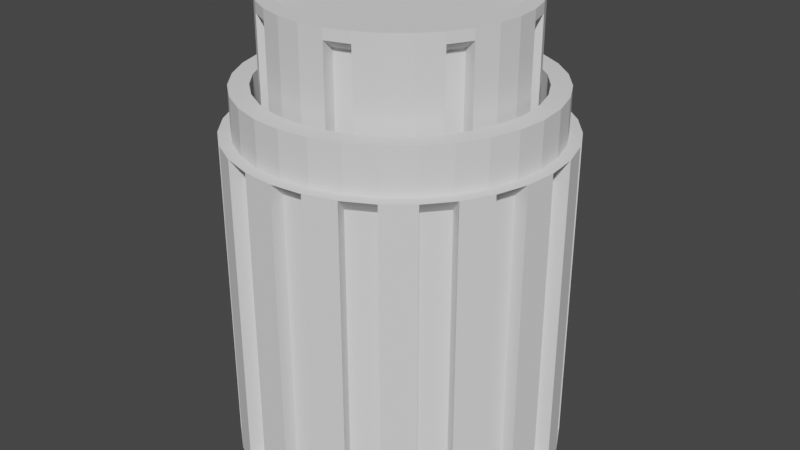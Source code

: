 # Source: Neutral.blend  (saved by Blender 3.4.6; exported with 4.5.12 LTS)
import bpy
from mathutils import Matrix  # noqa: F401  (used for matrix-valued properties, if any)

bpy.ops.wm.read_factory_settings(use_empty=True)
scene = bpy.context.scene
scene.name = 'Scene'

# ---- world
world_world = bpy.data.worlds.new('World'); scene.world = world_world
world_world.use_nodes = True; world_world.node_tree.nodes.clear()
_N = world_world.node_tree.nodes; _L = world_world.node_tree.links
n0 = _N.new('ShaderNodeOutputWorld'); n0.name = 'World Output'; n0.location = (300, 300)
n1 = _N.new('ShaderNodeBackground'); n1.name = 'Background'; n1.location = (10, 300)
n1.inputs[0].default_value = (0.05088, 0.05088, 0.05088, 1.0)
_L.new(n1.outputs[0], n0.inputs[0])
n0.is_active_output = True
world_world.color = (0.05088, 0.05088, 0.05088)
world_world.use_sun_shadow = False
world_world.sun_shadow_jitter_overblur = 0.0

# ---- meshes
me_cylinder_002 = bpy.data.meshes.new('Cylinder.002')
me_cylinder_002.from_pydata([(0.0, 1.0, -1.0), (0.0, 0.9285, 1.0), (0.1951, 0.9808, -1.0), (0.1811, 0.9107, 1.0), (0.3827, 0.9239, -1.0), (0.3553, 0.8578, 1.0), (0.5556, 0.8315, -1.0), (0.5158, 0.772, 1.0), (0.7071, 0.7071, -1.0), (0.6565, 0.6565, 1.0), (0.8315, 0.5556, -1.0), (0.772, 0.5158, 1.0), (0.9239, 0.3827, -1.0), (0.8578, 0.3553, 1.0), (0.9808, 0.1951, -1.0), (0.9107, 0.1811, 1.0), (1.0, 0.0, -1.0), (0.9285, 0.0, 1.0), (0.9808, -0.1951, -1.0), (0.9107, -0.1811, 1.0), (0.9239, -0.3827, -1.0), (0.8578, -0.3553, 1.0), (0.8315, -0.5556, -1.0), (0.772, -0.5158, 1.0), (0.7071, -0.7071, -1.0), (0.6565, -0.6565, 1.0), (0.5556, -0.8315, -1.0), (0.5158, -0.772, 1.0), (0.3827, -0.9239, -1.0), (0.3553, -0.8578, 1.0), (0.1951, -0.9808, -1.0), (0.1811, -0.9107, 1.0), (0.0, -1.0, -1.0), (0.0, -0.9285, 1.0), (-0.1951, -0.9808, -1.0), (-0.1811, -0.9107, 1.0), (-0.3827, -0.9239, -1.0), (-0.3553, -0.8578, 1.0), (-0.5556, -0.8315, -1.0), (-0.5158, -0.772, 1.0), (-0.7071, -0.7071, -1.0), (-0.6565, -0.6565, 1.0), (-0.8315, -0.5556, -1.0), (-0.772, -0.5158, 1.0), (-0.9239, -0.3827, -1.0), (-0.8578, -0.3553, 1.0), (-0.9808, -0.1951, -1.0), (-0.9107, -0.1811, 1.0), (-1.0, 0.0, -1.0), (-0.9285, 0.0, 1.0), (-0.9808, 0.1951, -1.0), (-0.9107, 0.1811, 1.0), (-0.9239, 0.3827, -1.0), (-0.8578, 0.3553, 1.0), (-0.8315, 0.5556, -1.0), (-0.772, 0.5158, 1.0), (-0.7071, 0.7071, -1.0), (-0.6565, 0.6565, 1.0), (-0.5556, 0.8315, -1.0), (-0.5158, 0.772, 1.0), (-0.3827, 0.9239, -1.0), (-0.3553, 0.8578, 1.0), (-0.1951, 0.9808, -1.0), (-0.1811, 0.9107, 1.0), (1.048e-09, 0.9134, -0.9134), (1.048e-09, 0.9134, 0.9134), (0.1782, 0.8959, 0.9134), (0.1782, 0.8959, -0.9134), (0.3495, 0.8439, -0.9134), (0.3495, 0.8439, 0.9134), (0.5075, 0.7595, 0.9134), (0.5075, 0.7595, -0.9134), (0.6459, 0.6459, -0.9134), (0.6459, 0.6459, 0.9134), (0.7595, 0.5075, 0.9134), (0.7595, 0.5075, -0.9134), (0.8439, 0.3495, -0.9134), (0.8439, 0.3495, 0.9134), (0.8959, 0.1782, 0.9134), (0.8959, 0.1782, -0.9134), (0.9134, 1.613e-10, -0.9134), (0.9134, 1.613e-10, 0.9134), (0.8959, -0.1782, 0.9134), (0.8959, -0.1782, -0.9134), (0.8439, -0.3495, -0.9134), (0.8439, -0.3495, 0.9134), (0.7595, -0.5075, 0.9134), (0.7595, -0.5075, -0.9134), (0.6459, -0.6459, -0.9134), (0.6459, -0.6459, 0.9134), (0.5075, -0.7595, 0.9134), (0.5075, -0.7595, -0.9134), (0.3495, -0.8439, -0.9134), (0.3495, -0.8439, 0.9134), (0.1782, -0.8959, 0.9134), (0.1782, -0.8959, -0.9134), (1.048e-09, -0.9134, -0.9134), (1.048e-09, -0.9134, 0.9134), (-0.1782, -0.8959, 0.9134), (-0.1782, -0.8959, -0.9134), (-0.3495, -0.8439, -0.9134), (-0.3495, -0.8439, 0.9134), (-0.5075, -0.7595, 0.9134), (-0.5075, -0.7595, -0.9134), (-0.6459, -0.6459, -0.9134), (-0.6459, -0.6459, 0.9134), (-0.7595, -0.5075, 0.9134), (-0.7595, -0.5075, -0.9134), (-0.8439, -0.3495, -0.9134), (-0.8439, -0.3495, 0.9134), (-0.8959, -0.1782, 0.9134), (-0.8959, -0.1782, -0.9134), (-0.9134, 1.613e-10, -0.9134), (-0.9134, 1.613e-10, 0.9134), (-0.8959, 0.1782, 0.9134), (-0.8959, 0.1782, -0.9134), (-0.8439, 0.3495, -0.9134), (-0.8439, 0.3495, 0.9134), (-0.7595, 0.5075, 0.9134), (-0.7595, 0.5075, -0.9134), (-0.6459, 0.6459, -0.9134), (-0.6459, 0.6459, 0.9134), (-0.5075, 0.7595, 0.9134), (-0.5075, 0.7595, -0.9134), (-0.3495, 0.8439, -0.9134), (-0.3495, 0.8439, 0.9134), (-0.1782, 0.8959, 0.9134), (-0.1782, 0.8959, -0.9134), (0.1951, 0.9808, 1.0), (0.0, 1.0, 1.0), (0.3827, 0.9239, 1.0), (0.5556, 0.8315, 1.0), (0.7071, 0.7071, 1.0), (0.8315, 0.5556, 1.0), (0.9239, 0.3827, 1.0), (0.9808, 0.1951, 1.0), (1.0, 0.0, 1.0), (0.9808, -0.1951, 1.0), (0.9239, -0.3827, 1.0), (0.8315, -0.5556, 1.0), (0.7071, -0.7071, 1.0), (0.5556, -0.8315, 1.0), (0.3827, -0.9239, 1.0), (0.1951, -0.9808, 1.0), (0.0, -1.0, 1.0), (-0.1951, -0.9808, 1.0), (-0.3827, -0.9239, 1.0), (-0.5556, -0.8315, 1.0), (-0.7071, -0.7071, 1.0), (-0.8315, -0.5556, 1.0), (-0.9239, -0.3827, 1.0), (-0.9808, -0.1951, 1.0), (-1.0, 0.0, 1.0), (-0.9808, 0.1951, 1.0), (-0.9239, 0.3827, 1.0), (-0.8315, 0.5556, 1.0), (-0.7071, 0.7071, 1.0), (-0.5556, 0.8315, 1.0), (-0.3827, 0.9239, 1.0), (-0.1951, 0.9808, 1.0), (0.1585, 0.7969, 1.269), (-2.984e-09, 0.8125, 1.269), (0.3109, 0.7507, 1.269), (0.4514, 0.6756, 1.269), (0.5745, 0.5745, 1.269), (0.6756, 0.4514, 1.269), (0.7507, 0.3109, 1.269), (0.7969, 0.1585, 1.269), (0.8125, 0.0, 1.269), (0.7969, -0.1585, 1.269), (0.7507, -0.3109, 1.269), (0.6756, -0.4514, 1.269), (0.5745, -0.5745, 1.269), (0.4514, -0.6756, 1.269), (0.3109, -0.7507, 1.269), (0.1585, -0.7969, 1.269), (-2.984e-09, -0.8125, 1.269), (-0.1585, -0.7969, 1.269), (-0.3109, -0.7507, 1.269), (-0.4514, -0.6756, 1.269), (-0.5745, -0.5745, 1.269), (-0.6756, -0.4514, 1.269), (-0.7507, -0.3109, 1.269), (-0.7969, -0.1585, 1.269), (-0.8125, 0.0, 1.269), (-0.7969, 0.1585, 1.269), (-0.7507, 0.3109, 1.269), (-0.6756, 0.4514, 1.269), (-0.5745, 0.5745, 1.269), (-0.4514, 0.6756, 1.269), (-0.3109, 0.7507, 1.269), (-0.1585, 0.7969, 1.269), (0.1811, 0.9107, 1.269), (-2.984e-09, 0.9285, 1.269), (0.3553, 0.8578, 1.269), (0.5158, 0.772, 1.269), (0.6565, 0.6565, 1.269), (0.772, 0.5158, 1.269), (0.8578, 0.3553, 1.269), (0.9107, 0.1811, 1.269), (0.9285, 0.0, 1.269), (0.9107, -0.1811, 1.269), (0.8578, -0.3553, 1.269), (0.772, -0.5158, 1.269), (0.6565, -0.6565, 1.269), (0.5158, -0.772, 1.269), (0.3553, -0.8578, 1.269), (0.1811, -0.9107, 1.269), (-2.984e-09, -0.9285, 1.269), (-0.1811, -0.9107, 1.269), (-0.3553, -0.8578, 1.269), (-0.5158, -0.772, 1.269), (-0.6565, -0.6565, 1.269), (-0.772, -0.5158, 1.269), (-0.8578, -0.3553, 1.269), (-0.9107, -0.1811, 1.269), (-0.9285, 0.0, 1.269), (-0.9107, 0.1811, 1.269), (-0.8578, 0.3553, 1.269), (-0.772, 0.5158, 1.269), (-0.6565, 0.6565, 1.269), (-0.5158, 0.772, 1.269), (-0.3553, 0.8578, 1.269), (-0.1811, 0.9107, 1.269), (0.1487, 0.7475, 0.6603), (-5.187e-09, 0.7622, 0.6603), (0.2917, 0.7041, 0.6603), (0.4234, 0.6337, 0.6603), (0.5389, 0.5389, 0.6603), (0.6337, 0.4234, 0.6603), (0.7041, 0.2917, 0.6603), (0.7475, 0.1487, 0.6603), (0.7622, 0.0, 0.6603), (0.7475, -0.1487, 0.6603), (0.7041, -0.2917, 0.6603), (0.6337, -0.4234, 0.6603), (0.5389, -0.5389, 0.6603), (0.4234, -0.6337, 0.6603), (0.2917, -0.7041, 0.6603), (0.1487, -0.7475, 0.6603), (-5.187e-09, -0.7622, 0.6603), (-0.1487, -0.7475, 0.6603), (-0.2917, -0.7041, 0.6603), (-0.4234, -0.6337, 0.6603), (-0.5389, -0.5389, 0.6603), (-0.6337, -0.4234, 0.6603), (-0.7041, -0.2917, 0.6603), (-0.7475, -0.1487, 0.6603), (-0.7622, 0.0, 0.6603), (-0.7475, 0.1487, 0.6603), (-0.7041, 0.2917, 0.6603), (-0.6337, 0.4234, 0.6603), (-0.5389, 0.5389, 0.6603), (-0.4234, 0.6337, 0.6603), (-0.2917, 0.7041, 0.6603), (-0.1487, 0.7475, 0.6603), (0.1585, 0.7969, 0.6603), (-5.187e-09, 0.8125, 0.6603), (0.3109, 0.7507, 0.6603), (0.4514, 0.6756, 0.6603), (0.5745, 0.5745, 0.6603), (0.6756, 0.4514, 0.6603), (0.7507, 0.3109, 0.6603), (0.7969, 0.1585, 0.6603), (0.8125, 0.0, 0.6603), (0.7969, -0.1585, 0.6603), (0.7507, -0.3109, 0.6603), (0.6756, -0.4514, 0.6603), (0.5745, -0.5745, 0.6603), (0.4514, -0.6756, 0.6603), (0.3109, -0.7507, 0.6603), (0.1585, -0.7969, 0.6603), (-5.187e-09, -0.8125, 0.6603), (-0.1585, -0.7969, 0.6603), (-0.3109, -0.7507, 0.6603), (-0.4514, -0.6756, 0.6603), (-0.5745, -0.5745, 0.6603), (-0.6756, -0.4514, 0.6603), (-0.7507, -0.3109, 0.6603), (-0.7969, -0.1585, 0.6603), (-0.8125, 0.0, 0.6603), (-0.7969, 0.1585, 0.6603), (-0.7507, 0.3109, 0.6603), (-0.6756, 0.4514, 0.6603), (-0.5745, 0.5745, 0.6603), (-0.4514, 0.6756, 0.6603), (-0.3109, 0.7507, 0.6603), (-0.1585, 0.7969, 0.6603), (0.1487, 0.7475, 1.701), (1.226e-09, 0.7622, 1.701), (0.2917, 0.7041, 1.701), (0.4234, 0.6337, 1.701), (0.5389, 0.5389, 1.701), (0.6337, 0.4234, 1.701), (0.7041, 0.2917, 1.701), (0.7475, 0.1487, 1.701), (0.7622, 0.0, 1.701), (0.7475, -0.1487, 1.701), (0.7041, -0.2917, 1.701), (0.6337, -0.4234, 1.701), (0.5389, -0.5389, 1.701), (0.4234, -0.6337, 1.701), (0.2917, -0.7041, 1.701), (0.1487, -0.7475, 1.701), (1.226e-09, -0.7622, 1.701), (-0.1487, -0.7475, 1.701), (-0.2917, -0.7041, 1.701), (-0.4234, -0.6337, 1.701), (-0.5389, -0.5389, 1.701), (-0.6337, -0.4234, 1.701), (-0.7041, -0.2917, 1.701), (-0.7475, -0.1487, 1.701), (-0.7622, 0.0, 1.701), (-0.7475, 0.1487, 1.701), (-0.7041, 0.2917, 1.701), (-0.6337, 0.4234, 1.701), (-0.5389, 0.5389, 1.701), (-0.4234, 0.6337, 1.701), (-0.2917, 0.7041, 1.701), (-0.1487, 0.7475, 1.701), (0.3749, 0.561, 0.72), (0.2582, 0.6234, 0.72), (0.6618, 0.1316, 0.72), (0.6234, 0.2582, 0.72), (0.561, -0.3749, 0.72), (0.6234, -0.2582, 0.72), (0.1316, -0.6618, 0.72), (0.2582, -0.6234, 0.72), (-0.3749, -0.561, 0.72), (-0.2582, -0.6234, 0.72), (-0.6618, -0.1316, 0.72), (-0.6234, -0.2582, 0.72), (-0.561, 0.3749, 0.72), (-0.6234, 0.2582, 0.72), (-0.1316, 0.6618, 0.72), (-0.2582, 0.6234, 0.72), (0.3749, 0.561, 1.641), (0.2582, 0.6234, 1.641), (0.6618, 0.1316, 1.641), (0.6234, 0.2582, 1.641), (0.561, -0.3749, 1.641), (0.6234, -0.2582, 1.641), (0.1316, -0.6618, 1.641), (0.2582, -0.6234, 1.641), (-0.3749, -0.561, 1.641), (-0.2582, -0.6234, 1.641), (-0.6618, -0.1316, 1.641), (-0.6234, -0.2582, 1.641), (-0.561, 0.3749, 1.641), (-0.6234, 0.2582, 1.641), (-0.1316, 0.6618, 1.641), (-0.2582, 0.6234, 1.641), (0.1286, 0.6467, 1.701), (2.003e-09, 0.6593, 1.701), (0.2523, 0.6091, 1.701), (0.3663, 0.5482, 1.701), (0.4662, 0.4662, 1.701), (0.5482, 0.3663, 1.701), (0.6091, 0.2523, 1.701), (0.6467, 0.1286, 1.701), (0.6593, -2.513e-10, 1.701), (0.6467, -0.1286, 1.701), (0.6091, -0.2523, 1.701), (0.5482, -0.3663, 1.701), (0.4662, -0.4662, 1.701), (0.3663, -0.5482, 1.701), (0.2523, -0.6091, 1.701), (0.1286, -0.6467, 1.701), (2.003e-09, -0.6593, 1.701), (-0.1286, -0.6467, 1.701), (-0.2523, -0.6091, 1.701), (-0.3663, -0.5482, 1.701), (-0.4662, -0.4662, 1.701), (-0.5482, -0.3663, 1.701), (-0.6091, -0.2523, 1.701), (-0.6467, -0.1286, 1.701), (-0.6593, -2.513e-10, 1.701), (-0.6467, 0.1286, 1.701), (-0.6091, 0.2523, 1.701), (-0.5482, 0.3663, 1.701), (-0.4662, 0.4662, 1.701), (-0.3663, 0.5482, 1.701), (-0.2523, 0.6091, 1.701), (-0.1286, 0.6467, 1.701), (0.1487, 0.7475, 1.764), (1.226e-09, 0.7622, 1.764), (0.2917, 0.7041, 1.764), (0.4234, 0.6337, 1.764), (0.5389, 0.5389, 1.764), (0.6337, 0.4234, 1.764), (0.7041, 0.2917, 1.764), (0.7475, 0.1487, 1.764), (0.7622, -4.509e-16, 1.764), (0.7475, -0.1487, 1.764), (0.7041, -0.2917, 1.764), (0.6337, -0.4234, 1.764), (0.5389, -0.5389, 1.764), (0.4234, -0.6337, 1.764), (0.2917, -0.7041, 1.764), (0.1487, -0.7475, 1.764), (1.226e-09, -0.7622, 1.764), (-0.1487, -0.7475, 1.764), (-0.2917, -0.7041, 1.764), (-0.4234, -0.6337, 1.764), (-0.5389, -0.5389, 1.764), (-0.6337, -0.4234, 1.764), (-0.7041, -0.2917, 1.764), (-0.7475, -0.1487, 1.764), (-0.7622, -4.509e-16, 1.764), (-0.7475, 0.1487, 1.764), (-0.7041, 0.2917, 1.764), (-0.6337, 0.4234, 1.764), (-0.5389, 0.5389, 1.764), (-0.4234, 0.6337, 1.764), (-0.2917, 0.7041, 1.764), (-0.1487, 0.7475, 1.764), (0.1286, 0.6467, 1.764), (2.003e-09, 0.6593, 1.764), (0.2523, 0.6091, 1.764), (0.3663, 0.5482, 1.764), (0.4662, 0.4662, 1.764), (0.5482, 0.3663, 1.764), (0.6091, 0.2523, 1.764), (0.6467, 0.1286, 1.764), (0.6593, -2.513e-10, 1.764), (0.6467, -0.1286, 1.764), (0.6091, -0.2523, 1.764), (0.5482, -0.3663, 1.764), (0.4662, -0.4662, 1.764), (0.3663, -0.5482, 1.764), (0.2523, -0.6091, 1.764), (0.1286, -0.6467, 1.764), (2.003e-09, -0.6593, 1.764), (-0.1286, -0.6467, 1.764), (-0.2523, -0.6091, 1.764), (-0.3663, -0.5482, 1.764), (-0.4662, -0.4662, 1.764), (-0.5482, -0.3663, 1.764), (-0.6091, -0.2523, 1.764), (-0.6467, -0.1286, 1.764), (-0.6593, -2.513e-10, 1.764), (-0.6467, 0.1286, 1.764), (-0.6091, 0.2523, 1.764), (-0.5482, 0.3663, 1.764), (-0.4662, 0.4662, 1.764), (-0.3663, 0.5482, 1.764), (-0.2523, 0.6091, 1.764), (-0.1286, 0.6467, 1.764), (0.1487, 0.7475, 1.701), (1.226e-09, 0.7622, 1.701), (0.2917, 0.7041, 1.701), (0.4234, 0.6337, 1.701), (0.5389, 0.5389, 1.701), (0.6337, 0.4234, 1.701), (0.7041, 0.2917, 1.701), (0.7475, 0.1487, 1.701), (0.7622, 0.0, 1.701), (0.7475, -0.1487, 1.701), (0.7041, -0.2917, 1.701), (0.6337, -0.4234, 1.701), (0.5389, -0.5389, 1.701), (0.4234, -0.6337, 1.701), (0.2917, -0.7041, 1.701), (0.1487, -0.7475, 1.701), (1.226e-09, -0.7622, 1.701), (-0.1487, -0.7475, 1.701), (-0.2917, -0.7041, 1.701), (-0.4234, -0.6337, 1.701), (-0.5389, -0.5389, 1.701), (-0.6337, -0.4234, 1.701), (-0.7041, -0.2917, 1.701), (-0.7475, -0.1487, 1.701), (-0.7622, 0.0, 1.701), (-0.7475, 0.1487, 1.701), (-0.7041, 0.2917, 1.701), (-0.6337, 0.4234, 1.701), (-0.5389, 0.5389, 1.701), (-0.4234, 0.6337, 1.701), (-0.2917, 0.7041, 1.701), (-0.1487, 0.7475, 1.701), (-0.6337, -0.4234, 1.764), (-0.5389, -0.5389, 1.764), (-0.4234, -0.6337, 1.764), (-0.2917, -0.7041, 1.764), (-0.1487, -0.7475, 1.764), (1.226e-09, -0.7622, 1.764), (0.1487, -0.7475, 1.764), (0.2917, -0.7041, 1.764), (0.4234, -0.6337, 1.764), (0.5389, -0.5389, 1.764), (0.6337, -0.4234, 1.764), (0.7041, -0.2917, 1.764), (0.7475, -0.1487, 1.764), (0.7622, -4.509e-16, 1.764), (0.7475, 0.1487, 1.764), (0.7041, 0.2917, 1.764), (0.1487, 0.7475, 1.764), (1.226e-09, 0.7622, 1.764), (0.2917, 0.7041, 1.764), (0.4234, 0.6337, 1.764), (0.5389, 0.5389, 1.764), (0.6337, 0.4234, 1.764), (-0.7041, -0.2917, 1.764), (-0.7475, -0.1487, 1.764), (-0.7622, -4.509e-16, 1.764), (-0.7475, 0.1487, 1.764), (-0.7041, 0.2917, 1.764), (-0.6337, 0.4234, 1.764), (-0.5389, 0.5389, 1.764), (-0.4234, 0.6337, 1.764), (-0.2917, 0.7041, 1.764), (-0.1487, 0.7475, 1.764)], [], [(0, 129, 128, 2), (12, 10, 75, 76), (4, 130, 131, 6), (142, 28, 92, 93), (8, 132, 133, 10), (0, 62, 127, 64), (12, 134, 135, 14), (10, 133, 74, 75), (16, 136, 137, 18), (141, 142, 93, 90), (20, 138, 139, 22), (62, 159, 126, 127), (24, 140, 141, 26), (28, 26, 91, 92), (28, 142, 143, 30), (150, 44, 108, 109), (32, 144, 145, 34), (26, 141, 90, 91), (36, 146, 147, 38), (149, 150, 109, 106), (40, 148, 149, 42), (132, 8, 72, 73), (44, 150, 151, 46), (44, 42, 107, 108), (48, 152, 153, 50), (158, 60, 124, 125), (52, 154, 155, 54), (131, 132, 73, 70), (56, 156, 157, 58), (42, 149, 106, 107), (49, 47, 215, 216), (60, 158, 159, 62), (157, 158, 125, 122), (0, 2, 4, 6, 8, 10, 12, 14, 16, 18, 20, 22, 24, 26, 28, 30, 32, 34, 36, 38, 40, 42, 44, 46, 48, 50, 52, 54, 56, 58, 60, 62), (67, 66, 69, 68), (71, 70, 73, 72), (75, 74, 77, 76), (79, 78, 81, 80), (83, 82, 85, 84), (87, 86, 89, 88), (91, 90, 93, 92), (95, 94, 97, 96), (99, 98, 101, 100), (103, 102, 105, 104), (107, 106, 109, 108), (111, 110, 113, 112), (115, 114, 117, 116), (119, 118, 121, 120), (123, 122, 125, 124), (127, 126, 65, 64), (159, 129, 65, 126), (46, 151, 110, 111), (133, 134, 77, 74), (48, 46, 111, 112), (134, 12, 76, 77), (151, 152, 113, 110), (30, 143, 94, 95), (152, 48, 112, 113), (32, 30, 95, 96), (143, 144, 97, 94), (14, 135, 78, 79), (144, 32, 96, 97), (16, 14, 79, 80), (50, 153, 114, 115), (135, 136, 81, 78), (52, 50, 115, 116), (136, 16, 80, 81), (153, 154, 117, 114), (34, 145, 98, 99), (154, 52, 116, 117), (36, 34, 99, 100), (145, 146, 101, 98), (18, 137, 82, 83), (146, 36, 100, 101), (20, 18, 83, 84), (129, 0, 64, 65), (54, 155, 118, 119), (137, 138, 85, 82), (2, 128, 66, 67), (56, 54, 119, 120), (138, 20, 84, 85), (4, 2, 67, 68), (155, 156, 121, 118), (38, 147, 102, 103), (128, 130, 69, 66), (156, 56, 120, 121), (40, 38, 103, 104), (130, 4, 68, 69), (147, 148, 105, 102), (22, 139, 86, 87), (148, 40, 104, 105), (24, 22, 87, 88), (58, 157, 122, 123), (139, 140, 89, 86), (6, 131, 70, 71), (60, 58, 123, 124), (140, 24, 88, 89), (8, 6, 71, 72), (1, 3, 128, 129), (3, 5, 130, 128), (5, 7, 131, 130), (7, 9, 132, 131), (9, 11, 133, 132), (11, 13, 134, 133), (13, 15, 135, 134), (15, 17, 136, 135), (17, 19, 137, 136), (19, 21, 138, 137), (21, 23, 139, 138), (23, 25, 140, 139), (25, 27, 141, 140), (27, 29, 142, 141), (29, 31, 143, 142), (31, 33, 144, 143), (33, 35, 145, 144), (35, 37, 146, 145), (37, 39, 147, 146), (39, 41, 148, 147), (41, 43, 149, 148), (43, 45, 150, 149), (45, 47, 151, 150), (47, 49, 152, 151), (49, 51, 153, 152), (51, 53, 154, 153), (53, 55, 155, 154), (55, 57, 156, 155), (57, 59, 157, 156), (59, 61, 158, 157), (61, 63, 159, 158), (63, 1, 129, 159), (186, 185, 281, 282), (23, 21, 202, 203), (51, 49, 216, 217), (25, 23, 203, 204), (53, 51, 217, 218), (27, 25, 204, 205), (55, 53, 218, 219), (29, 27, 205, 206), (3, 1, 193, 192), (57, 55, 219, 220), (31, 29, 206, 207), (5, 3, 192, 194), (59, 57, 220, 221), (33, 31, 207, 208), (7, 5, 194, 195), (61, 59, 221, 222), (35, 33, 208, 209), (9, 7, 195, 196), (63, 61, 222, 223), (37, 35, 209, 210), (11, 9, 196, 197), (1, 63, 223, 193), (39, 37, 210, 211), (13, 11, 197, 198), (41, 39, 211, 212), (15, 13, 198, 199), (43, 41, 212, 213), (17, 15, 199, 200), (45, 43, 213, 214), (19, 17, 200, 201), (47, 45, 214, 215), (21, 19, 201, 202), (161, 160, 192, 193), (160, 162, 194, 192), (162, 163, 195, 194), (163, 164, 196, 195), (164, 165, 197, 196), (165, 166, 198, 197), (166, 167, 199, 198), (167, 168, 200, 199), (168, 169, 201, 200), (169, 170, 202, 201), (170, 171, 203, 202), (171, 172, 204, 203), (172, 173, 205, 204), (173, 174, 206, 205), (174, 175, 207, 206), (175, 176, 208, 207), (176, 177, 209, 208), (177, 178, 210, 209), (178, 179, 211, 210), (179, 180, 212, 211), (180, 181, 213, 212), (181, 182, 214, 213), (182, 183, 215, 214), (183, 184, 216, 215), (184, 185, 217, 216), (185, 186, 218, 217), (186, 187, 219, 218), (187, 188, 220, 219), (188, 189, 221, 220), (189, 190, 222, 221), (190, 191, 223, 222), (191, 161, 193, 223), (250, 249, 313, 314), (173, 172, 268, 269), (187, 186, 282, 283), (174, 173, 269, 270), (160, 161, 257, 256), (188, 187, 283, 284), (175, 174, 270, 271), (162, 160, 256, 258), (189, 188, 284, 285), (176, 175, 271, 272), (163, 162, 258, 259), (190, 189, 285, 286), (177, 176, 272, 273), (164, 163, 259, 260), (191, 190, 286, 287), (178, 177, 273, 274), (165, 164, 260, 261), (161, 191, 287, 257), (179, 178, 274, 275), (166, 165, 261, 262), (180, 179, 275, 276), (167, 166, 262, 263), (181, 180, 276, 277), (168, 167, 263, 264), (182, 181, 277, 278), (169, 168, 264, 265), (183, 182, 278, 279), (170, 169, 265, 266), (184, 183, 279, 280), (171, 170, 266, 267), (185, 184, 280, 281), (172, 171, 267, 268), (225, 224, 256, 257), (224, 226, 258, 256), (226, 227, 259, 258), (227, 228, 260, 259), (228, 229, 261, 260), (229, 230, 262, 261), (230, 231, 263, 262), (231, 232, 264, 263), (232, 233, 265, 264), (233, 234, 266, 265), (234, 235, 267, 266), (235, 236, 268, 267), (236, 237, 269, 268), (237, 238, 270, 269), (238, 239, 271, 270), (239, 240, 272, 271), (240, 241, 273, 272), (241, 242, 274, 273), (242, 243, 275, 274), (243, 244, 276, 275), (244, 245, 277, 276), (245, 246, 278, 277), (246, 247, 279, 278), (247, 248, 280, 279), (248, 249, 281, 280), (249, 250, 282, 281), (250, 251, 283, 282), (251, 252, 284, 283), (252, 253, 285, 284), (253, 254, 286, 285), (254, 255, 287, 286), (255, 225, 257, 287), (295, 294, 454, 455), (237, 236, 300, 301), (306, 307, 344, 345), (238, 237, 301, 302), (224, 225, 289, 288), (252, 251, 315, 316), (246, 310, 347, 331), (226, 224, 288, 290), (253, 252, 316, 317), (240, 239, 303, 304), (239, 238, 327, 326), (254, 253, 317, 318), (241, 240, 304, 305), (228, 227, 291, 292), (318, 319, 350, 351), (242, 241, 305, 306), (229, 228, 292, 293), (225, 255, 319, 289), (251, 250, 333, 332), (230, 229, 293, 294), (244, 243, 307, 308), (290, 291, 336, 337), (245, 244, 308, 309), (232, 231, 295, 296), (246, 245, 309, 310), (233, 232, 296, 297), (226, 290, 337, 321), (234, 233, 297, 298), (248, 247, 311, 312), (295, 231, 322, 338), (249, 248, 312, 313), (236, 235, 299, 300), (332, 333, 349, 348), (326, 327, 343, 342), (320, 321, 337, 336), (334, 335, 351, 350), (328, 329, 345, 344), (322, 323, 339, 338), (330, 331, 347, 346), (324, 325, 341, 340), (291, 227, 320, 336), (227, 226, 321, 320), (254, 318, 351, 335), (294, 295, 338, 339), (250, 314, 349, 333), (255, 254, 335, 334), (311, 247, 330, 346), (234, 298, 341, 325), (243, 242, 329, 328), (310, 311, 346, 347), (319, 255, 334, 350), (231, 230, 323, 322), (315, 251, 332, 348), (299, 235, 324, 340), (242, 306, 345, 329), (298, 299, 340, 341), (238, 302, 343, 327), (247, 246, 331, 330), (307, 243, 328, 344), (314, 315, 348, 349), (230, 294, 339, 323), (235, 234, 325, 324), (302, 303, 342, 343), (303, 239, 326, 342), (352, 353, 383, 382, 381, 380, 379, 378, 377, 376, 375, 374, 373, 372, 371, 370, 369, 368, 367, 366, 365, 364, 363, 362, 361, 360, 359, 358, 357, 356, 355, 354), (376, 377, 441, 440), (407, 408, 504, 503), (375, 376, 440, 439), (294, 293, 453, 454), (374, 375, 439, 438), (289, 319, 479, 449), (373, 374, 438, 437), (406, 407, 503, 502), (372, 373, 437, 436), (293, 292, 452, 453), (371, 372, 436, 435), (319, 318, 478, 479), (370, 371, 435, 434), (369, 370, 434, 433), (405, 406, 502, 480), (368, 369, 433, 432), (292, 291, 451, 452), (367, 368, 432, 431), (318, 317, 477, 478), (366, 367, 431, 430), (404, 405, 480, 481), (365, 366, 430, 429), (291, 290, 450, 451), (364, 365, 429, 428), (317, 316, 476, 477), (363, 364, 428, 427), (403, 404, 481, 482), (362, 363, 427, 426), (290, 288, 448, 450), (361, 362, 426, 425), (316, 315, 475, 476), (413, 412, 444, 445), (400, 399, 431, 432), (387, 386, 418, 419), (414, 413, 445, 446), (401, 400, 432, 433), (388, 387, 419, 420), (415, 414, 446, 447), (402, 401, 433, 434), (389, 388, 420, 421), (385, 415, 447, 417), (403, 402, 434, 435), (390, 389, 421, 422), (404, 403, 435, 436), (391, 390, 422, 423), (405, 404, 436, 437), (392, 391, 423, 424), (406, 405, 437, 438), (393, 392, 424, 425), (407, 406, 438, 439), (394, 393, 425, 426), (408, 407, 439, 440), (395, 394, 426, 427), (409, 408, 440, 441), (396, 395, 427, 428), (410, 409, 441, 442), (397, 396, 428, 429), (411, 410, 442, 443), (398, 397, 429, 430), (384, 385, 417, 416), (412, 411, 443, 444), (399, 398, 430, 431), (386, 384, 416, 418), (377, 378, 442, 441), (402, 403, 482, 483), (378, 379, 443, 442), (288, 289, 449, 448), (353, 352, 416, 417), (379, 380, 444, 443), (315, 314, 474, 475), (352, 354, 418, 416), (380, 381, 445, 444), (401, 402, 483, 484), (354, 355, 419, 418), (381, 382, 446, 445), (314, 313, 473, 474), (400, 401, 484, 485), (355, 356, 420, 419), (382, 383, 447, 446), (313, 312, 472, 473), (399, 400, 485, 486), (356, 357, 421, 420), (383, 353, 417, 447), (312, 311, 471, 472), (357, 358, 422, 421), (398, 399, 486, 487), (311, 310, 470, 471), (358, 359, 423, 422), (397, 398, 487, 488), (310, 309, 469, 470), (359, 360, 424, 423), (396, 397, 488, 489), (309, 308, 468, 469), (395, 396, 489, 490), (360, 361, 425, 424), (470, 469, 480, 502), (469, 468, 481, 480), (468, 467, 482, 481), (467, 466, 483, 482), (466, 465, 484, 483), (465, 464, 485, 484), (464, 463, 486, 485), (463, 462, 487, 486), (462, 461, 488, 487), (461, 460, 489, 488), (460, 459, 490, 489), (459, 458, 491, 490), (458, 457, 492, 491), (457, 456, 493, 492), (456, 455, 494, 493), (455, 454, 495, 494), (471, 470, 502, 503), (472, 471, 503, 504), (473, 472, 504, 505), (474, 473, 505, 506), (475, 474, 506, 507), (448, 449, 497, 496), (476, 475, 507, 508), (450, 448, 496, 498), (477, 476, 508, 509), (451, 450, 498, 499), (478, 477, 509, 510), (452, 451, 499, 500), (479, 478, 510, 511), (453, 452, 500, 501), (449, 479, 511, 497), (454, 453, 501, 495), (408, 409, 505, 504), (296, 295, 455, 456), (409, 410, 506, 505), (297, 296, 456, 457), (410, 411, 507, 506), (385, 384, 496, 497), (298, 297, 457, 458), (411, 412, 508, 507), (384, 386, 498, 496), (299, 298, 458, 459), (412, 413, 509, 508), (386, 387, 499, 498), (300, 299, 459, 460), (413, 414, 510, 509), (387, 388, 500, 499), (301, 300, 460, 461), (414, 415, 511, 510), (388, 389, 501, 500), (302, 301, 461, 462), (415, 385, 497, 511), (389, 390, 495, 501), (303, 302, 462, 463), (390, 391, 494, 495), (304, 303, 463, 464), (391, 392, 493, 494), (305, 304, 464, 465), (392, 393, 492, 493), (306, 305, 465, 466), (393, 394, 491, 492), (307, 306, 466, 467), (394, 395, 490, 491), (308, 307, 467, 468)])
_uv = me_cylinder_002.uv_layers.new(name='UVMap')
_uv.uv.foreach_set('vector', [1.0, 0.5, 1.0, 1.0, 0.9688, 1.0, 0.9688, 0.5, 0.9717, 0.3418, 0.9496, 0.3833, 0.9496, 0.3833, 0.9717, 0.3418, 0.9375, 0.5, 0.9375, 1.0, 0.9062, 1.0, 0.9062, 0.5, 0.5625, 1.0, 0.5625, 0.5, 0.5625, 0.5, 0.5625, 1.0, 0.875, 0.5, 0.875, 1.0, 0.8438, 1.0, 0.8438, 0.5, 0.75, 0.49, 0.7032, 0.4854, 0.7032, 0.4854, 0.75, 0.49, 0.8125, 0.5, 0.8125, 1.0, 0.7812, 1.0, 0.7812, 0.5, 0.8438, 0.5, 0.8438, 1.0, 0.8438, 1.0, 0.8438, 0.5, 0.75, 0.5, 0.75, 1.0, 0.7188, 1.0, 0.7188, 0.5, 0.3833, 0.05045, 0.3418, 0.02827, 0.3418, 0.02827, 0.3833, 0.05045, 0.6875, 0.5, 0.6875, 1.0, 0.6562, 1.0, 0.6562, 0.5, 0.03125, 0.5, 0.03125, 1.0, 0.03125, 1.0, 0.03125, 0.5, 0.625, 0.5, 0.625, 1.0, 0.5938, 1.0, 0.5938, 0.5, 0.8418, 0.02827, 0.8833, 0.05045, 0.8833, 0.05045, 0.8418, 0.02827, 0.5625, 0.5, 0.5625, 1.0, 0.5312, 1.0, 0.5312, 0.5, 0.3125, 1.0, 0.3125, 0.5, 0.3125, 0.5, 0.3125, 1.0, 0.5, 0.5, 0.5, 1.0, 0.4688, 1.0, 0.4688, 0.5, 0.5938, 0.5, 0.5938, 1.0, 0.5938, 1.0, 0.5938, 0.5, 0.4375, 0.5, 0.4375, 1.0, 0.4062, 1.0, 0.4062, 0.5, 0.05045, 0.1167, 0.02827, 0.1582, 0.02827, 0.1582, 0.05045, 0.1167, 0.375, 0.5, 0.375, 1.0, 0.3438, 1.0, 0.3438, 0.5, 0.875, 1.0, 0.875, 0.5, 0.875, 0.5, 0.875, 1.0, 0.3125, 0.5, 0.3125, 1.0, 0.2812, 1.0, 0.2812, 0.5, 0.5283, 0.1582, 0.5504, 0.1167, 0.5504, 0.1167, 0.5283, 0.1582, 0.25, 0.5, 0.25, 1.0, 0.2188, 1.0, 0.2188, 0.5, 0.0625, 1.0, 0.0625, 0.5, 0.0625, 0.5, 0.0625, 1.0, 0.1875, 0.5, 0.1875, 1.0, 0.1562, 1.0, 0.1562, 0.5, 0.3833, 0.4496, 0.4197, 0.4197, 0.4197, 0.4197, 0.3833, 0.4496, 0.125, 0.5, 0.125, 1.0, 0.09375, 1.0, 0.09375, 0.5, 0.3438, 0.5, 0.3438, 1.0, 0.3438, 1.0, 0.3438, 0.5, 0.02716, 0.25, 0.03144, 0.2065, 0.03144, 0.2065, 0.02716, 0.25, 0.0625, 0.5, 0.0625, 1.0, 0.03125, 1.0, 0.03125, 0.5, 0.1167, 0.4496, 0.1582, 0.4717, 0.1582, 0.4717, 0.1167, 0.4496, 0.75, 0.49, 0.7968, 0.4854, 0.8418, 0.4717, 0.8833, 0.4496, 0.9197, 0.4197, 0.9496, 0.3833, 0.9717, 0.3418, 0.9854, 0.2968, 0.99, 0.25, 0.9854, 0.2032, 0.9717, 0.1582, 0.9496, 0.1167, 0.9197, 0.08029, 0.8833, 0.05045, 0.8418, 0.02827, 0.7968, 0.01461, 0.75, 0.01, 0.7032, 0.01461, 0.6582, 0.02827, 0.6167, 0.05045, 0.5803, 0.08029, 0.5504, 0.1167, 0.5283, 0.1582, 0.5146, 0.2032, 0.51, 0.25, 0.5146, 0.2968, 0.5283, 0.3418, 0.5504, 0.3833, 0.5803, 0.4197, 0.6167, 0.4496, 0.6582, 0.4717, 0.7032, 0.4854, 0.9688, 0.5, 0.9688, 1.0, 0.9375, 1.0, 0.9375, 0.5, 0.9062, 0.5, 0.9062, 1.0, 0.875, 1.0, 0.875, 0.5, 0.8438, 0.5, 0.8438, 1.0, 0.8125, 1.0, 0.8125, 0.5, 0.7812, 0.5, 0.7812, 1.0, 0.75, 1.0, 0.75, 0.5, 0.7188, 0.5, 0.7188, 1.0, 0.6875, 1.0, 0.6875, 0.5, 0.6562, 0.5, 0.6562, 1.0, 0.625, 1.0, 0.625, 0.5, 0.5938, 0.5, 0.5938, 1.0, 0.5625, 1.0, 0.5625, 0.5, 0.5312, 0.5, 0.5312, 1.0, 0.5, 1.0, 0.5, 0.5, 0.4688, 0.5, 0.4688, 1.0, 0.4375, 1.0, 0.4375, 0.5, 0.4062, 0.5, 0.4062, 1.0, 0.375, 1.0, 0.375, 0.5, 0.3438, 0.5, 0.3438, 1.0, 0.3125, 1.0, 0.3125, 0.5, 0.2812, 0.5, 0.2812, 1.0, 0.25, 1.0, 0.25, 0.5, 0.2188, 0.5, 0.2188, 1.0, 0.1875, 1.0, 0.1875, 0.5, 0.1562, 0.5, 0.1562, 1.0, 0.125, 1.0, 0.125, 0.5, 0.09375, 0.5, 0.09375, 1.0, 0.0625, 1.0, 0.0625, 0.5, 0.03125, 0.5, 0.03125, 1.0, 0.0, 1.0, 0.0, 0.5, 0.2032, 0.4854, 0.25, 0.49, 0.25, 0.49, 0.2032, 0.4854, 0.2812, 0.5, 0.2812, 1.0, 0.2812, 1.0, 0.2812, 0.5, 0.4496, 0.3833, 0.4717, 0.3418, 0.4717, 0.3418, 0.4496, 0.3833, 0.51, 0.25, 0.5146, 0.2032, 0.5146, 0.2032, 0.51, 0.25, 0.8125, 1.0, 0.8125, 0.5, 0.8125, 0.5, 0.8125, 1.0, 0.01461, 0.2032, 0.01, 0.25, 0.01, 0.25, 0.01461, 0.2032, 0.5312, 0.5, 0.5312, 1.0, 0.5312, 1.0, 0.5312, 0.5, 0.25, 1.0, 0.25, 0.5, 0.25, 0.5, 0.25, 1.0, 0.75, 0.01, 0.7968, 0.01461, 0.7968, 0.01461, 0.75, 0.01, 0.2968, 0.01461, 0.25, 0.01, 0.25, 0.01, 0.2968, 0.01461, 0.7812, 0.5, 0.7812, 1.0, 0.7812, 1.0, 0.7812, 0.5, 0.5, 1.0, 0.5, 0.5, 0.5, 0.5, 0.5, 1.0, 0.99, 0.25, 0.9854, 0.2968, 0.9854, 0.2968, 0.99, 0.25, 0.2188, 0.5, 0.2188, 1.0, 0.2188, 1.0, 0.2188, 0.5, 0.4854, 0.2968, 0.49, 0.25, 0.49, 0.25, 0.4854, 0.2968, 0.5283, 0.3418, 0.5146, 0.2968, 0.5146, 0.2968, 0.5283, 0.3418, 0.75, 1.0, 0.75, 0.5, 0.75, 0.5, 0.75, 1.0, 0.01461, 0.2968, 0.02827, 0.3418, 0.02827, 0.3418, 0.01461, 0.2968, 0.4688, 0.5, 0.4688, 1.0, 0.4688, 1.0, 0.4688, 0.5, 0.1875, 1.0, 0.1875, 0.5, 0.1875, 0.5, 0.1875, 1.0, 0.6582, 0.02827, 0.7032, 0.01461, 0.7032, 0.01461, 0.6582, 0.02827, 0.2032, 0.01461, 0.1582, 0.02827, 0.1582, 0.02827, 0.2032, 0.01461, 0.7188, 0.5, 0.7188, 1.0, 0.7188, 1.0, 0.7188, 0.5, 0.4375, 1.0, 0.4375, 0.5, 0.4375, 0.5, 0.4375, 1.0, 0.9717, 0.1582, 0.9854, 0.2032, 0.9854, 0.2032, 0.9717, 0.1582, 1.0, 1.0, 1.0, 0.5, 1.0, 0.5, 1.0, 1.0, 0.1562, 0.5, 0.1562, 1.0, 0.1562, 1.0, 0.1562, 0.5, 0.4854, 0.2032, 0.4717, 0.1582, 0.4717, 0.1582, 0.4854, 0.2032, 0.9688, 0.5, 0.9688, 1.0, 0.9688, 1.0, 0.9688, 0.5, 0.5803, 0.4197, 0.5504, 0.3833, 0.5504, 0.3833, 0.5803, 0.4197, 0.6875, 1.0, 0.6875, 0.5, 0.6875, 0.5, 0.6875, 1.0, 0.8418, 0.4717, 0.7968, 0.4854, 0.7968, 0.4854, 0.8418, 0.4717, 0.05045, 0.3833, 0.08029, 0.4197, 0.08029, 0.4197, 0.05045, 0.3833, 0.4062, 0.5, 0.4062, 1.0, 0.4062, 1.0, 0.4062, 0.5, 0.2968, 0.4854, 0.3418, 0.4717, 0.3418, 0.4717, 0.2968, 0.4854, 0.125, 1.0, 0.125, 0.5, 0.125, 0.5, 0.125, 1.0, 0.5803, 0.08029, 0.6167, 0.05045, 0.6167, 0.05045, 0.5803, 0.08029, 0.9375, 1.0, 0.9375, 0.5, 0.9375, 0.5, 0.9375, 1.0, 0.1167, 0.05045, 0.08029, 0.08029, 0.08029, 0.08029, 0.1167, 0.05045, 0.6562, 0.5, 0.6562, 1.0, 0.6562, 1.0, 0.6562, 0.5, 0.375, 1.0, 0.375, 0.5, 0.375, 0.5, 0.375, 1.0, 0.9197, 0.08029, 0.9496, 0.1167, 0.9496, 0.1167, 0.9197, 0.08029, 0.09375, 0.5, 0.09375, 1.0, 0.09375, 1.0, 0.09375, 0.5, 0.4496, 0.1167, 0.4197, 0.08029, 0.4197, 0.08029, 0.4496, 0.1167, 0.9062, 0.5, 0.9062, 1.0, 0.9062, 1.0, 0.9062, 0.5, 0.6582, 0.4717, 0.6167, 0.4496, 0.6167, 0.4496, 0.6582, 0.4717, 0.625, 1.0, 0.625, 0.5, 0.625, 0.5, 0.625, 1.0, 0.9197, 0.4197, 0.8833, 0.4496, 0.8833, 0.4496, 0.9197, 0.4197, 0.25, 0.4728, 0.2935, 0.4686, 0.2968, 0.4854, 0.25, 0.49, 0.2935, 0.4686, 0.3353, 0.4559, 0.3418, 0.4717, 0.2968, 0.4854, 0.3353, 0.4559, 0.3738, 0.4353, 0.3833, 0.4496, 0.3418, 0.4717, 0.3738, 0.4353, 0.4076, 0.4076, 0.4197, 0.4197, 0.3833, 0.4496, 0.4076, 0.4076, 0.4353, 0.3738, 0.4496, 0.3833, 0.4197, 0.4197, 0.4353, 0.3738, 0.4559, 0.3353, 0.4717, 0.3418, 0.4496, 0.3833, 0.4559, 0.3353, 0.4686, 0.2935, 0.4854, 0.2968, 0.4717, 0.3418, 0.4686, 0.2935, 0.4728, 0.25, 0.49, 0.25, 0.4854, 0.2968, 0.4728, 0.25, 0.4686, 0.2065, 0.4854, 0.2032, 0.49, 0.25, 0.4686, 0.2065, 0.4559, 0.1647, 0.4717, 0.1582, 0.4854, 0.2032, 0.4559, 0.1647, 0.4353, 0.1262, 0.4496, 0.1167, 0.4717, 0.1582, 0.4353, 0.1262, 0.4076, 0.09243, 0.4197, 0.08029, 0.4496, 0.1167, 0.4076, 0.09243, 0.3738, 0.06472, 0.3833, 0.05045, 0.4197, 0.08029, 0.3738, 0.06472, 0.3353, 0.04412, 0.3418, 0.02827, 0.3833, 0.05045, 0.3353, 0.04412, 0.2935, 0.03144, 0.2968, 0.01461, 0.3418, 0.02827, 0.2935, 0.03144, 0.25, 0.02716, 0.25, 0.01, 0.2968, 0.01461, 0.25, 0.02716, 0.2065, 0.03144, 0.2032, 0.01461, 0.25, 0.01, 0.2065, 0.03144, 0.1647, 0.04412, 0.1582, 0.02827, 0.2032, 0.01461, 0.1647, 0.04412, 0.1262, 0.06472, 0.1167, 0.05045, 0.1582, 0.02827, 0.1262, 0.06472, 0.09243, 0.09243, 0.08029, 0.08029, 0.1167, 0.05045, 0.09243, 0.09243, 0.06472, 0.1262, 0.05045, 0.1167, 0.08029, 0.08029, 0.06472, 0.1262, 0.04412, 0.1647, 0.02827, 0.1582, 0.05045, 0.1167, 0.04412, 0.1647, 0.03144, 0.2065, 0.01461, 0.2032, 0.02827, 0.1582, 0.03144, 0.2065, 0.02716, 0.25, 0.01, 0.25, 0.01461, 0.2032, 0.02716, 0.25, 0.03144, 0.2935, 0.01461, 0.2968, 0.01, 0.25, 0.03144, 0.2935, 0.04412, 0.3353, 0.02827, 0.3418, 0.01461, 0.2968, 0.04412, 0.3353, 0.06472, 0.3738, 0.05045, 0.3833, 0.02827, 0.3418, 0.06472, 0.3738, 0.09243, 0.4076, 0.08029, 0.4197, 0.05045, 0.3833, 0.09243, 0.4076, 0.1262, 0.4353, 0.1167, 0.4496, 0.08029, 0.4197, 0.1262, 0.4353, 0.1647, 0.4559, 0.1582, 0.4717, 0.1167, 0.4496, 0.1647, 0.4559, 0.2065, 0.4686, 0.2032, 0.4854, 0.1582, 0.4717, 0.2065, 0.4686, 0.25, 0.4728, 0.25, 0.49, 0.2032, 0.4854, 0.06984, 0.3246, 0.05875, 0.288, 0.05875, 0.288, 0.06984, 0.3246, 0.4353, 0.1262, 0.4559, 0.1647, 0.4559, 0.1647, 0.4353, 0.1262, 0.03144, 0.2935, 0.02716, 0.25, 0.02716, 0.25, 0.03144, 0.2935, 0.4076, 0.09243, 0.4353, 0.1262, 0.4353, 0.1262, 0.4076, 0.09243, 0.04412, 0.3353, 0.03144, 0.2935, 0.03144, 0.2935, 0.04412, 0.3353, 0.3738, 0.06472, 0.4076, 0.09243, 0.4076, 0.09243, 0.3738, 0.06472, 0.06472, 0.3738, 0.04412, 0.3353, 0.04412, 0.3353, 0.06472, 0.3738, 0.3353, 0.04412, 0.3738, 0.06472, 0.3738, 0.06472, 0.3353, 0.04412, 0.2935, 0.4686, 0.25, 0.4728, 0.25, 0.4728, 0.2935, 0.4686, 0.09243, 0.4076, 0.06472, 0.3738, 0.06472, 0.3738, 0.09243, 0.4076, 0.2935, 0.03144, 0.3353, 0.04412, 0.3353, 0.04412, 0.2935, 0.03144, 0.3353, 0.4559, 0.2935, 0.4686, 0.2935, 0.4686, 0.3353, 0.4559, 0.1262, 0.4353, 0.09243, 0.4076, 0.09243, 0.4076, 0.1262, 0.4353, 0.25, 0.02716, 0.2935, 0.03144, 0.2935, 0.03144, 0.25, 0.02716, 0.3738, 0.4353, 0.3353, 0.4559, 0.3353, 0.4559, 0.3738, 0.4353, 0.1647, 0.4559, 0.1262, 0.4353, 0.1262, 0.4353, 0.1647, 0.4559, 0.2065, 0.03144, 0.25, 0.02716, 0.25, 0.02716, 0.2065, 0.03144, 0.4076, 0.4076, 0.3738, 0.4353, 0.3738, 0.4353, 0.4076, 0.4076, 0.2065, 0.4686, 0.1647, 0.4559, 0.1647, 0.4559, 0.2065, 0.4686, 0.1647, 0.04412, 0.2065, 0.03144, 0.2065, 0.03144, 0.1647, 0.04412, 0.4353, 0.3738, 0.4076, 0.4076, 0.4076, 0.4076, 0.4353, 0.3738, 0.25, 0.4728, 0.2065, 0.4686, 0.2065, 0.4686, 0.25, 0.4728, 0.1262, 0.06472, 0.1647, 0.04412, 0.1647, 0.04412, 0.1262, 0.06472, 0.4559, 0.3353, 0.4353, 0.3738, 0.4353, 0.3738, 0.4559, 0.3353, 0.09243, 0.09243, 0.1262, 0.06472, 0.1262, 0.06472, 0.09243, 0.09243, 0.4686, 0.2935, 0.4559, 0.3353, 0.4559, 0.3353, 0.4686, 0.2935, 0.06472, 0.1262, 0.09243, 0.09243, 0.09243, 0.09243, 0.06472, 0.1262, 0.4728, 0.25, 0.4686, 0.2935, 0.4686, 0.2935, 0.4728, 0.25, 0.04412, 0.1647, 0.06472, 0.1262, 0.06472, 0.1262, 0.04412, 0.1647, 0.4686, 0.2065, 0.4728, 0.25, 0.4728, 0.25, 0.4686, 0.2065, 0.03144, 0.2065, 0.04412, 0.1647, 0.04412, 0.1647, 0.03144, 0.2065, 0.4559, 0.1647, 0.4686, 0.2065, 0.4686, 0.2065, 0.4559, 0.1647, 0.25, 0.445, 0.288, 0.4413, 0.2935, 0.4686, 0.25, 0.4728, 0.288, 0.4413, 0.3246, 0.4302, 0.3353, 0.4559, 0.2935, 0.4686, 0.3246, 0.4302, 0.3583, 0.4121, 0.3738, 0.4353, 0.3353, 0.4559, 0.3583, 0.4121, 0.3879, 0.3879, 0.4076, 0.4076, 0.3738, 0.4353, 0.3879, 0.3879, 0.4121, 0.3583, 0.4353, 0.3738, 0.4076, 0.4076, 0.4121, 0.3583, 0.4302, 0.3246, 0.4559, 0.3353, 0.4353, 0.3738, 0.4302, 0.3246, 0.4413, 0.288, 0.4686, 0.2935, 0.4559, 0.3353, 0.4413, 0.288, 0.445, 0.25, 0.4728, 0.25, 0.4686, 0.2935, 0.445, 0.25, 0.4413, 0.212, 0.4686, 0.2065, 0.4728, 0.25, 0.4413, 0.212, 0.4302, 0.1754, 0.4559, 0.1647, 0.4686, 0.2065, 0.4302, 0.1754, 0.4121, 0.1417, 0.4353, 0.1262, 0.4559, 0.1647, 0.4121, 0.1417, 0.3879, 0.1121, 0.4076, 0.09243, 0.4353, 0.1262, 0.3879, 0.1121, 0.3583, 0.08786, 0.3738, 0.06472, 0.4076, 0.09243, 0.3583, 0.08786, 0.3246, 0.06984, 0.3353, 0.04412, 0.3738, 0.06472, 0.3246, 0.06984, 0.288, 0.05875, 0.2935, 0.03144, 0.3353, 0.04412, 0.288, 0.05875, 0.25, 0.055, 0.25, 0.02716, 0.2935, 0.03144, 0.25, 0.055, 0.212, 0.05875, 0.2065, 0.03144, 0.25, 0.02716, 0.212, 0.05875, 0.1754, 0.06984, 0.1647, 0.04412, 0.2065, 0.03144, 0.1754, 0.06984, 0.1417, 0.08786, 0.1262, 0.06472, 0.1647, 0.04412, 0.1417, 0.08786, 0.1121, 0.1121, 0.09243, 0.09243, 0.1262, 0.06472, 0.1121, 0.1121, 0.08786, 0.1417, 0.06472, 0.1262, 0.09243, 0.09243, 0.08786, 0.1417, 0.06984, 0.1754, 0.04412, 0.1647, 0.06472, 0.1262, 0.06984, 0.1754, 0.05875, 0.212, 0.03144, 0.2065, 0.04412, 0.1647, 0.05875, 0.212, 0.055, 0.25, 0.02716, 0.25, 0.03144, 0.2065, 0.055, 0.25, 0.05875, 0.288, 0.03144, 0.2935, 0.02716, 0.25, 0.05875, 0.288, 0.06984, 0.3246, 0.04412, 0.3353, 0.03144, 0.2935, 0.06984, 0.3246, 0.08786, 0.3583, 0.06472, 0.3738, 0.04412, 0.3353, 0.08786, 0.3583, 0.1121, 0.3879, 0.09243, 0.4076, 0.06472, 0.3738, 0.1121, 0.3879, 0.1417, 0.4121, 0.1262, 0.4353, 0.09243, 0.4076, 0.1417, 0.4121, 0.1754, 0.4302, 0.1647, 0.4559, 0.1262, 0.4353, 0.1754, 0.4302, 0.212, 0.4413, 0.2065, 0.4686, 0.1647, 0.4559, 0.212, 0.4413, 0.25, 0.445, 0.25, 0.4728, 0.2065, 0.4686, 0.08101, 0.32, 0.0706, 0.2857, 0.0706, 0.2857, 0.08101, 0.32, 0.3583, 0.08786, 0.3879, 0.1121, 0.3879, 0.1121, 0.3583, 0.08786, 0.08786, 0.3583, 0.06984, 0.3246, 0.06984, 0.3246, 0.08786, 0.3583, 0.3246, 0.06984, 0.3583, 0.08786, 0.3583, 0.08786, 0.3246, 0.06984, 0.288, 0.4413, 0.25, 0.445, 0.25, 0.445, 0.288, 0.4413, 0.1121, 0.3879, 0.08786, 0.3583, 0.08786, 0.3583, 0.1121, 0.3879, 0.288, 0.05875, 0.3246, 0.06984, 0.3246, 0.06984, 0.288, 0.05875, 0.3246, 0.4302, 0.288, 0.4413, 0.288, 0.4413, 0.3246, 0.4302, 0.1417, 0.4121, 0.1121, 0.3879, 0.1121, 0.3879, 0.1417, 0.4121, 0.25, 0.055, 0.288, 0.05875, 0.288, 0.05875, 0.25, 0.055, 0.3583, 0.4121, 0.3246, 0.4302, 0.3246, 0.4302, 0.3583, 0.4121, 0.1754, 0.4302, 0.1417, 0.4121, 0.1417, 0.4121, 0.1754, 0.4302, 0.212, 0.05875, 0.25, 0.055, 0.25, 0.055, 0.212, 0.05875, 0.3879, 0.3879, 0.3583, 0.4121, 0.3583, 0.4121, 0.3879, 0.3879, 0.212, 0.4413, 0.1754, 0.4302, 0.1754, 0.4302, 0.212, 0.4413, 0.1754, 0.06984, 0.212, 0.05875, 0.212, 0.05875, 0.1754, 0.06984, 0.4121, 0.3583, 0.3879, 0.3879, 0.3879, 0.3879, 0.4121, 0.3583, 0.25, 0.445, 0.212, 0.4413, 0.212, 0.4413, 0.25, 0.445, 0.1417, 0.08786, 0.1754, 0.06984, 0.1754, 0.06984, 0.1417, 0.08786, 0.4302, 0.3246, 0.4121, 0.3583, 0.4121, 0.3583, 0.4302, 0.3246, 0.1121, 0.1121, 0.1417, 0.08786, 0.1417, 0.08786, 0.1121, 0.1121, 0.4413, 0.288, 0.4302, 0.3246, 0.4302, 0.3246, 0.4413, 0.288, 0.08786, 0.1417, 0.1121, 0.1121, 0.1121, 0.1121, 0.08786, 0.1417, 0.445, 0.25, 0.4413, 0.288, 0.4413, 0.288, 0.445, 0.25, 0.06984, 0.1754, 0.08786, 0.1417, 0.08786, 0.1417, 0.06984, 0.1754, 0.4413, 0.212, 0.445, 0.25, 0.445, 0.25, 0.4413, 0.212, 0.05875, 0.212, 0.06984, 0.1754, 0.06984, 0.1754, 0.05875, 0.212, 0.4302, 0.1754, 0.4413, 0.212, 0.4413, 0.212, 0.4302, 0.1754, 0.055, 0.25, 0.05875, 0.212, 0.05875, 0.212, 0.055, 0.25, 0.4121, 0.1417, 0.4302, 0.1754, 0.4302, 0.1754, 0.4121, 0.1417, 0.05875, 0.288, 0.055, 0.25, 0.055, 0.25, 0.05875, 0.288, 0.3879, 0.1121, 0.4121, 0.1417, 0.4121, 0.1417, 0.3879, 0.1121, 0.25, 0.4329, 0.2857, 0.4294, 0.288, 0.4413, 0.25, 0.445, 0.2857, 0.4294, 0.32, 0.419, 0.3246, 0.4302, 0.288, 0.4413, 0.32, 0.419, 0.3516, 0.4021, 0.3583, 0.4121, 0.3246, 0.4302, 0.3516, 0.4021, 0.3793, 0.3793, 0.3879, 0.3879, 0.3583, 0.4121, 0.3793, 0.3793, 0.4021, 0.3516, 0.4121, 0.3583, 0.3879, 0.3879, 0.4021, 0.3516, 0.419, 0.32, 0.4302, 0.3246, 0.4121, 0.3583, 0.419, 0.32, 0.4294, 0.2857, 0.4413, 0.288, 0.4302, 0.3246, 0.4294, 0.2857, 0.4329, 0.25, 0.445, 0.25, 0.4413, 0.288, 0.4329, 0.25, 0.4294, 0.2143, 0.4413, 0.212, 0.445, 0.25, 0.4294, 0.2143, 0.419, 0.18, 0.4302, 0.1754, 0.4413, 0.212, 0.419, 0.18, 0.4021, 0.1484, 0.4121, 0.1417, 0.4302, 0.1754, 0.4021, 0.1484, 0.3793, 0.1207, 0.3879, 0.1121, 0.4121, 0.1417, 0.3793, 0.1207, 0.3516, 0.09791, 0.3583, 0.08786, 0.3879, 0.1121, 0.3516, 0.09791, 0.32, 0.08101, 0.3246, 0.06984, 0.3583, 0.08786, 0.32, 0.08101, 0.2857, 0.0706, 0.288, 0.05875, 0.3246, 0.06984, 0.2857, 0.0706, 0.25, 0.06708, 0.25, 0.055, 0.288, 0.05875, 0.25, 0.06708, 0.2143, 0.0706, 0.212, 0.05875, 0.25, 0.055, 0.2143, 0.0706, 0.18, 0.08101, 0.1754, 0.06984, 0.212, 0.05875, 0.18, 0.08101, 0.1484, 0.09791, 0.1417, 0.08786, 0.1754, 0.06984, 0.1484, 0.09791, 0.1207, 0.1207, 0.1121, 0.1121, 0.1417, 0.08786, 0.1207, 0.1207, 0.09791, 0.1484, 0.08786, 0.1417, 0.1121, 0.1121, 0.09791, 0.1484, 0.08101, 0.18, 0.06984, 0.1754, 0.08786, 0.1417, 0.08101, 0.18, 0.0706, 0.2143, 0.05875, 0.212, 0.06984, 0.1754, 0.0706, 0.2143, 0.06708, 0.25, 0.055, 0.25, 0.05875, 0.212, 0.06708, 0.25, 0.0706, 0.2857, 0.05875, 0.288, 0.055, 0.25, 0.0706, 0.2857, 0.08101, 0.32, 0.06984, 0.3246, 0.05875, 0.288, 0.08101, 0.32, 0.09791, 0.3516, 0.08786, 0.3583, 0.06984, 0.3246, 0.09791, 0.3516, 0.1207, 0.3793, 0.1121, 0.3879, 0.08786, 0.3583, 0.1207, 0.3793, 0.1484, 0.4021, 0.1417, 0.4121, 0.1121, 0.3879, 0.1484, 0.4021, 0.18, 0.419, 0.1754, 0.4302, 0.1417, 0.4121, 0.18, 0.419, 0.2143, 0.4294, 0.212, 0.4413, 0.1754, 0.4302, 0.2143, 0.4294, 0.25, 0.4329, 0.25, 0.445, 0.212, 0.4413, 0.4294, 0.2857, 0.419, 0.32, 0.419, 0.32, 0.4294, 0.2857, 0.3516, 0.09791, 0.3793, 0.1207, 0.3793, 0.1207, 0.3516, 0.09791, 0.18, 0.08101, 0.1484, 0.09791, 0.1484, 0.09791, 0.18, 0.08101, 0.32, 0.08101, 0.3516, 0.09791, 0.3516, 0.09791, 0.32, 0.08101, 0.2857, 0.4294, 0.25, 0.4329, 0.25, 0.4329, 0.2857, 0.4294, 0.1207, 0.3793, 0.09791, 0.3516, 0.09791, 0.3516, 0.1207, 0.3793, 0.08101, 0.18, 0.08101, 0.18, 0.08101, 0.18, 0.08101, 0.18, 0.32, 0.419, 0.2857, 0.4294, 0.2857, 0.4294, 0.32, 0.419, 0.1484, 0.4021, 0.1207, 0.3793, 0.1207, 0.3793, 0.1484, 0.4021, 0.25, 0.06708, 0.2857, 0.0706, 0.2857, 0.0706, 0.25, 0.06708, 0.2857, 0.0706, 0.32, 0.08101, 0.32, 0.08101, 0.2857, 0.0706, 0.18, 0.419, 0.1484, 0.4021, 0.1484, 0.4021, 0.18, 0.419, 0.2143, 0.0706, 0.25, 0.06708, 0.25, 0.06708, 0.2143, 0.0706, 0.3793, 0.3793, 0.3516, 0.4021, 0.3516, 0.4021, 0.3793, 0.3793, 0.18, 0.419, 0.2143, 0.4294, 0.2143, 0.4294, 0.18, 0.419, 0.18, 0.08101, 0.2143, 0.0706, 0.2143, 0.0706, 0.18, 0.08101, 0.4021, 0.3516, 0.3793, 0.3793, 0.3793, 0.3793, 0.4021, 0.3516, 0.25, 0.4329, 0.2143, 0.4294, 0.2143, 0.4294, 0.25, 0.4329, 0.09791, 0.3516, 0.08101, 0.32, 0.08101, 0.32, 0.09791, 0.3516, 0.419, 0.32, 0.4021, 0.3516, 0.4021, 0.3516, 0.419, 0.32, 0.1207, 0.1207, 0.1484, 0.09791, 0.1484, 0.09791, 0.1207, 0.1207, 0.32, 0.419, 0.3516, 0.4021, 0.3516, 0.4021, 0.32, 0.419, 0.09791, 0.1484, 0.1207, 0.1207, 0.1207, 0.1207, 0.09791, 0.1484, 0.4329, 0.25, 0.4294, 0.2857, 0.4294, 0.2857, 0.4329, 0.25, 0.08101, 0.18, 0.09791, 0.1484, 0.09791, 0.1484, 0.08101, 0.18, 0.4294, 0.2143, 0.4329, 0.25, 0.4329, 0.25, 0.4294, 0.2143, 0.32, 0.419, 0.32, 0.419, 0.32, 0.419, 0.32, 0.419, 0.419, 0.18, 0.4294, 0.2143, 0.4294, 0.2143, 0.419, 0.18, 0.06708, 0.25, 0.0706, 0.2143, 0.0706, 0.2143, 0.06708, 0.25, 0.4294, 0.2857, 0.4294, 0.2857, 0.4294, 0.2857, 0.4294, 0.2857, 0.0706, 0.2857, 0.06708, 0.25, 0.06708, 0.25, 0.0706, 0.2857, 0.3793, 0.1207, 0.4021, 0.1484, 0.4021, 0.1484, 0.3793, 0.1207, 0.09791, 0.3516, 0.08101, 0.32, 0.08101, 0.32, 0.09791, 0.3516, 0.2857, 0.0706, 0.32, 0.08101, 0.32, 0.08101, 0.2857, 0.0706, 0.3516, 0.4021, 0.32, 0.419, 0.32, 0.419, 0.3516, 0.4021, 0.2143, 0.4294, 0.18, 0.419, 0.18, 0.419, 0.2143, 0.4294, 0.1484, 0.09791, 0.18, 0.08101, 0.18, 0.08101, 0.1484, 0.09791, 0.4294, 0.2857, 0.419, 0.32, 0.419, 0.32, 0.4294, 0.2857, 0.0706, 0.2143, 0.08101, 0.18, 0.08101, 0.18, 0.0706, 0.2143, 0.4021, 0.1484, 0.419, 0.18, 0.419, 0.18, 0.4021, 0.1484, 0.3516, 0.4021, 0.3516, 0.4021, 0.3516, 0.4021, 0.3516, 0.4021, 0.3516, 0.4021, 0.32, 0.419, 0.32, 0.419, 0.3516, 0.4021, 0.18, 0.419, 0.18, 0.419, 0.18, 0.419, 0.18, 0.419, 0.419, 0.32, 0.4294, 0.2857, 0.4294, 0.2857, 0.419, 0.32, 0.08101, 0.32, 0.08101, 0.32, 0.08101, 0.32, 0.08101, 0.32, 0.2143, 0.4294, 0.18, 0.419, 0.18, 0.419, 0.2143, 0.4294, 0.0706, 0.2143, 0.0706, 0.2143, 0.0706, 0.2143, 0.0706, 0.2143, 0.419, 0.18, 0.419, 0.18, 0.419, 0.18, 0.419, 0.18, 0.1484, 0.09791, 0.18, 0.08101, 0.18, 0.08101, 0.1484, 0.09791, 0.08101, 0.18, 0.0706, 0.2143, 0.0706, 0.2143, 0.08101, 0.18, 0.2143, 0.4294, 0.2143, 0.4294, 0.2143, 0.4294, 0.2143, 0.4294, 0.4294, 0.2857, 0.419, 0.32, 0.419, 0.32, 0.4294, 0.2857, 0.09791, 0.3516, 0.09791, 0.3516, 0.09791, 0.3516, 0.09791, 0.3516, 0.4021, 0.1484, 0.4021, 0.1484, 0.4021, 0.1484, 0.4021, 0.1484, 0.18, 0.08101, 0.18, 0.08101, 0.18, 0.08101, 0.18, 0.08101, 0.419, 0.18, 0.4021, 0.1484, 0.4021, 0.1484, 0.419, 0.18, 0.32, 0.08101, 0.32, 0.08101, 0.32, 0.08101, 0.32, 0.08101, 0.0706, 0.2143, 0.08101, 0.18, 0.08101, 0.18, 0.0706, 0.2143, 0.1484, 0.09791, 0.1484, 0.09791, 0.1484, 0.09791, 0.1484, 0.09791, 0.08101, 0.32, 0.09791, 0.3516, 0.09791, 0.3516, 0.08101, 0.32, 0.419, 0.32, 0.419, 0.32, 0.419, 0.32, 0.419, 0.32, 0.4021, 0.1484, 0.419, 0.18, 0.419, 0.18, 0.4021, 0.1484, 0.32, 0.08101, 0.2857, 0.0706, 0.2857, 0.0706, 0.32, 0.08101, 0.2857, 0.0706, 0.2857, 0.0706, 0.2857, 0.0706, 0.2857, 0.0706, 0.2857, 0.4294, 0.25, 0.4329, 0.2143, 0.4294, 0.18, 0.419, 0.1484, 0.4021, 0.1207, 0.3793, 0.09791, 0.3516, 0.08101, 0.32, 0.0706, 0.2857, 0.06708, 0.25, 0.0706, 0.2143, 0.08101, 0.18, 0.09791, 0.1484, 0.1207, 0.1207, 0.1484, 0.09791, 0.18, 0.08101, 0.2143, 0.0706, 0.25, 0.06708, 0.2857, 0.0706, 0.32, 0.08101, 0.3516, 0.09791, 0.3793, 0.1207, 0.4021, 0.1484, 0.419, 0.18, 0.4294, 0.2143, 0.4329, 0.25, 0.4294, 0.2857, 0.419, 0.32, 0.4021, 0.3516, 0.3793, 0.3793, 0.3516, 0.4021, 0.32, 0.419, 0.06708, 0.25, 0.0706, 0.2857, 0.0706, 0.2857, 0.06708, 0.25, 0.0706, 0.2143, 0.06708, 0.25, 0.06708, 0.25, 0.0706, 0.2143, 0.0706, 0.2143, 0.06708, 0.25, 0.06708, 0.25, 0.0706, 0.2143, 0.419, 0.32, 0.4021, 0.3516, 0.4021, 0.3516, 0.419, 0.32, 0.08101, 0.18, 0.0706, 0.2143, 0.0706, 0.2143, 0.08101, 0.18, 0.25, 0.4329, 0.2143, 0.4294, 0.2143, 0.4294, 0.25, 0.4329, 0.09791, 0.1484, 0.08101, 0.18, 0.08101, 0.18, 0.09791, 0.1484, 0.08101, 0.18, 0.0706, 0.2143, 0.0706, 0.2143, 0.08101, 0.18, 0.1207, 0.1207, 0.09791, 0.1484, 0.09791, 0.1484, 0.1207, 0.1207, 0.4021, 0.3516, 0.3793, 0.3793, 0.3793, 0.3793, 0.4021, 0.3516, 0.1484, 0.09791, 0.1207, 0.1207, 0.1207, 0.1207, 0.1484, 0.09791, 0.2143, 0.4294, 0.18, 0.419, 0.18, 0.419, 0.2143, 0.4294, 0.18, 0.08101, 0.1484, 0.09791, 0.1484, 0.09791, 0.18, 0.08101, 0.2143, 0.0706, 0.18, 0.08101, 0.18, 0.08101, 0.2143, 0.0706, 0.09791, 0.1484, 0.08101, 0.18, 0.08101, 0.18, 0.09791, 0.1484, 0.25, 0.06708, 0.2143, 0.0706, 0.2143, 0.0706, 0.25, 0.06708, 0.3793, 0.3793, 0.3516, 0.4021, 0.3516, 0.4021, 0.3793, 0.3793, 0.2857, 0.0706, 0.25, 0.06708, 0.25, 0.06708, 0.2857, 0.0706, 0.18, 0.419, 0.1484, 0.4021, 0.1484, 0.4021, 0.18, 0.419, 0.32, 0.08101, 0.2857, 0.0706, 0.2857, 0.0706, 0.32, 0.08101, 0.1207, 0.1207, 0.09791, 0.1484, 0.09791, 0.1484, 0.1207, 0.1207, 0.3516, 0.09791, 0.32, 0.08101, 0.32, 0.08101, 0.3516, 0.09791, 0.3516, 0.4021, 0.32, 0.419, 0.32, 0.419, 0.3516, 0.4021, 0.3793, 0.1207, 0.3516, 0.09791, 0.3516, 0.09791, 0.3793, 0.1207, 0.1484, 0.4021, 0.1207, 0.3793, 0.1207, 0.3793, 0.1484, 0.4021, 0.4021, 0.1484, 0.3793, 0.1207, 0.3793, 0.1207, 0.4021, 0.1484, 0.1484, 0.09791, 0.1207, 0.1207, 0.1207, 0.1207, 0.1484, 0.09791, 0.419, 0.18, 0.4021, 0.1484, 0.4021, 0.1484, 0.419, 0.18, 0.32, 0.419, 0.2857, 0.4294, 0.2857, 0.4294, 0.32, 0.419, 0.4294, 0.2143, 0.419, 0.18, 0.419, 0.18, 0.4294, 0.2143, 0.1207, 0.3793, 0.09791, 0.3516, 0.09791, 0.3516, 0.1207, 0.3793, 0.1484, 0.4021, 0.1207, 0.3793, 0.1207, 0.3793, 0.1484, 0.4021, 0.25, 0.06708, 0.2857, 0.0706, 0.2857, 0.0706, 0.25, 0.06708, 0.3516, 0.4021, 0.32, 0.419, 0.32, 0.419, 0.3516, 0.4021, 0.18, 0.419, 0.1484, 0.4021, 0.1484, 0.4021, 0.18, 0.419, 0.2143, 0.0706, 0.25, 0.06708, 0.25, 0.06708, 0.2143, 0.0706, 0.3793, 0.3793, 0.3516, 0.4021, 0.3516, 0.4021, 0.3793, 0.3793, 0.2143, 0.4294, 0.18, 0.419, 0.18, 0.419, 0.2143, 0.4294, 0.18, 0.08101, 0.2143, 0.0706, 0.2143, 0.0706, 0.18, 0.08101, 0.4021, 0.3516, 0.3793, 0.3793, 0.3793, 0.3793, 0.4021, 0.3516, 0.25, 0.4329, 0.2143, 0.4294, 0.2143, 0.4294, 0.25, 0.4329, 0.1484, 0.09791, 0.18, 0.08101, 0.18, 0.08101, 0.1484, 0.09791, 0.419, 0.32, 0.4021, 0.3516, 0.4021, 0.3516, 0.419, 0.32, 0.1207, 0.1207, 0.1484, 0.09791, 0.1484, 0.09791, 0.1207, 0.1207, 0.4294, 0.2857, 0.419, 0.32, 0.419, 0.32, 0.4294, 0.2857, 0.09791, 0.1484, 0.1207, 0.1207, 0.1207, 0.1207, 0.09791, 0.1484, 0.4329, 0.25, 0.4294, 0.2857, 0.4294, 0.2857, 0.4329, 0.25, 0.08101, 0.18, 0.09791, 0.1484, 0.09791, 0.1484, 0.08101, 0.18, 0.4294, 0.2143, 0.4329, 0.25, 0.4329, 0.25, 0.4294, 0.2143, 0.0706, 0.2143, 0.08101, 0.18, 0.08101, 0.18, 0.0706, 0.2143, 0.419, 0.18, 0.4294, 0.2143, 0.4294, 0.2143, 0.419, 0.18, 0.06708, 0.25, 0.0706, 0.2143, 0.0706, 0.2143, 0.06708, 0.25, 0.4021, 0.1484, 0.419, 0.18, 0.419, 0.18, 0.4021, 0.1484, 0.0706, 0.2857, 0.06708, 0.25, 0.06708, 0.25, 0.0706, 0.2857, 0.3793, 0.1207, 0.4021, 0.1484, 0.4021, 0.1484, 0.3793, 0.1207, 0.08101, 0.32, 0.0706, 0.2857, 0.0706, 0.2857, 0.08101, 0.32, 0.3516, 0.09791, 0.3793, 0.1207, 0.3793, 0.1207, 0.3516, 0.09791, 0.09791, 0.3516, 0.08101, 0.32, 0.08101, 0.32, 0.09791, 0.3516, 0.32, 0.08101, 0.3516, 0.09791, 0.3516, 0.09791, 0.32, 0.08101, 0.2857, 0.4294, 0.25, 0.4329, 0.25, 0.4329, 0.2857, 0.4294, 0.1207, 0.3793, 0.09791, 0.3516, 0.09791, 0.3516, 0.1207, 0.3793, 0.2857, 0.0706, 0.32, 0.08101, 0.32, 0.08101, 0.2857, 0.0706, 0.32, 0.419, 0.2857, 0.4294, 0.2857, 0.4294, 0.32, 0.419, 0.0706, 0.2857, 0.08101, 0.32, 0.08101, 0.32, 0.0706, 0.2857, 0.18, 0.08101, 0.1484, 0.09791, 0.1484, 0.09791, 0.18, 0.08101, 0.08101, 0.32, 0.09791, 0.3516, 0.09791, 0.3516, 0.08101, 0.32, 0.2857, 0.4294, 0.25, 0.4329, 0.25, 0.4329, 0.2857, 0.4294, 0.25, 0.4329, 0.2857, 0.4294, 0.2857, 0.4294, 0.25, 0.4329, 0.09791, 0.3516, 0.1207, 0.3793, 0.1207, 0.3793, 0.09791, 0.3516, 0.09791, 0.3516, 0.08101, 0.32, 0.08101, 0.32, 0.09791, 0.3516, 0.2857, 0.4294, 0.32, 0.419, 0.32, 0.419, 0.2857, 0.4294, 0.1207, 0.3793, 0.1484, 0.4021, 0.1484, 0.4021, 0.1207, 0.3793, 0.2143, 0.0706, 0.18, 0.08101, 0.18, 0.08101, 0.2143, 0.0706, 0.32, 0.419, 0.3516, 0.4021, 0.3516, 0.4021, 0.32, 0.419, 0.1484, 0.4021, 0.18, 0.419, 0.18, 0.419, 0.1484, 0.4021, 0.08101, 0.32, 0.0706, 0.2857, 0.0706, 0.2857, 0.08101, 0.32, 0.25, 0.06708, 0.2143, 0.0706, 0.2143, 0.0706, 0.25, 0.06708, 0.3516, 0.4021, 0.3793, 0.3793, 0.3793, 0.3793, 0.3516, 0.4021, 0.18, 0.419, 0.2143, 0.4294, 0.2143, 0.4294, 0.18, 0.419, 0.0706, 0.2857, 0.06708, 0.25, 0.06708, 0.25, 0.0706, 0.2857, 0.2857, 0.0706, 0.25, 0.06708, 0.25, 0.06708, 0.2857, 0.0706, 0.3793, 0.3793, 0.4021, 0.3516, 0.4021, 0.3516, 0.3793, 0.3793, 0.2143, 0.4294, 0.25, 0.4329, 0.25, 0.4329, 0.2143, 0.4294, 0.06708, 0.25, 0.0706, 0.2143, 0.0706, 0.2143, 0.06708, 0.25, 0.4021, 0.3516, 0.419, 0.32, 0.419, 0.32, 0.4021, 0.3516, 0.32, 0.08101, 0.2857, 0.0706, 0.2857, 0.0706, 0.32, 0.08101, 0.0706, 0.2143, 0.08101, 0.18, 0.08101, 0.18, 0.0706, 0.2143, 0.419, 0.32, 0.4294, 0.2857, 0.4294, 0.2857, 0.419, 0.32, 0.3516, 0.09791, 0.32, 0.08101, 0.32, 0.08101, 0.3516, 0.09791, 0.08101, 0.18, 0.09791, 0.1484, 0.09791, 0.1484, 0.08101, 0.18, 0.4294, 0.2857, 0.4329, 0.25, 0.4329, 0.25, 0.4294, 0.2857, 0.3793, 0.1207, 0.3516, 0.09791, 0.3516, 0.09791, 0.3793, 0.1207, 0.09791, 0.1484, 0.1207, 0.1207, 0.1207, 0.1207, 0.09791, 0.1484, 0.4021, 0.1484, 0.3793, 0.1207, 0.3793, 0.1207, 0.4021, 0.1484, 0.4329, 0.25, 0.4294, 0.2143, 0.4294, 0.2143, 0.4329, 0.25, 0.08101, 0.18, 0.09791, 0.1484, 0.09791, 0.1484, 0.08101, 0.18, 0.09791, 0.1484, 0.1207, 0.1207, 0.1207, 0.1207, 0.09791, 0.1484, 0.1207, 0.1207, 0.1484, 0.09791, 0.1484, 0.09791, 0.1207, 0.1207, 0.1484, 0.09791, 0.18, 0.08101, 0.18, 0.08101, 0.1484, 0.09791, 0.18, 0.08101, 0.2143, 0.0706, 0.2143, 0.0706, 0.18, 0.08101, 0.2143, 0.0706, 0.25, 0.06708, 0.25, 0.06708, 0.2143, 0.0706, 0.25, 0.06708, 0.2857, 0.0706, 0.2857, 0.0706, 0.25, 0.06708, 0.2857, 0.0706, 0.32, 0.08101, 0.32, 0.08101, 0.2857, 0.0706, 0.32, 0.08101, 0.3516, 0.09791, 0.3516, 0.09791, 0.32, 0.08101, 0.3516, 0.09791, 0.3793, 0.1207, 0.3793, 0.1207, 0.3516, 0.09791, 0.3793, 0.1207, 0.4021, 0.1484, 0.4021, 0.1484, 0.3793, 0.1207, 0.4021, 0.1484, 0.419, 0.18, 0.419, 0.18, 0.4021, 0.1484, 0.419, 0.18, 0.4294, 0.2143, 0.4294, 0.2143, 0.419, 0.18, 0.4294, 0.2143, 0.4329, 0.25, 0.4329, 0.25, 0.4294, 0.2143, 0.4329, 0.25, 0.4294, 0.2857, 0.4294, 0.2857, 0.4329, 0.25, 0.4294, 0.2857, 0.419, 0.32, 0.419, 0.32, 0.4294, 0.2857, 0.0706, 0.2143, 0.08101, 0.18, 0.08101, 0.18, 0.0706, 0.2143, 0.06708, 0.25, 0.0706, 0.2143, 0.0706, 0.2143, 0.06708, 0.25, 0.0706, 0.2857, 0.06708, 0.25, 0.06708, 0.25, 0.0706, 0.2857, 0.08101, 0.32, 0.0706, 0.2857, 0.0706, 0.2857, 0.08101, 0.32, 0.09791, 0.3516, 0.08101, 0.32, 0.08101, 0.32, 0.09791, 0.3516, 0.2857, 0.4294, 0.25, 0.4329, 0.25, 0.4329, 0.2857, 0.4294, 0.1207, 0.3793, 0.09791, 0.3516, 0.09791, 0.3516, 0.1207, 0.3793, 0.32, 0.419, 0.2857, 0.4294, 0.2857, 0.4294, 0.32, 0.419, 0.1484, 0.4021, 0.1207, 0.3793, 0.1207, 0.3793, 0.1484, 0.4021, 0.3516, 0.4021, 0.32, 0.419, 0.32, 0.419, 0.3516, 0.4021, 0.18, 0.419, 0.1484, 0.4021, 0.1484, 0.4021, 0.18, 0.419, 0.3793, 0.3793, 0.3516, 0.4021, 0.3516, 0.4021, 0.3793, 0.3793, 0.2143, 0.4294, 0.18, 0.419, 0.18, 0.419, 0.2143, 0.4294, 0.4021, 0.3516, 0.3793, 0.3793, 0.3793, 0.3793, 0.4021, 0.3516, 0.25, 0.4329, 0.2143, 0.4294, 0.2143, 0.4294, 0.25, 0.4329, 0.419, 0.32, 0.4021, 0.3516, 0.4021, 0.3516, 0.419, 0.32, 0.06708, 0.25, 0.0706, 0.2857, 0.0706, 0.2857, 0.06708, 0.25, 0.4329, 0.25, 0.4294, 0.2857, 0.4294, 0.2857, 0.4329, 0.25, 0.0706, 0.2857, 0.08101, 0.32, 0.08101, 0.32, 0.0706, 0.2857, 0.4294, 0.2143, 0.4329, 0.25, 0.4329, 0.25, 0.4294, 0.2143, 0.08101, 0.32, 0.09791, 0.3516, 0.09791, 0.3516, 0.08101, 0.32, 0.25, 0.4329, 0.2857, 0.4294, 0.2857, 0.4294, 0.25, 0.4329, 0.419, 0.18, 0.4294, 0.2143, 0.4294, 0.2143, 0.419, 0.18, 0.09791, 0.3516, 0.1207, 0.3793, 0.1207, 0.3793, 0.09791, 0.3516, 0.2857, 0.4294, 0.32, 0.419, 0.32, 0.419, 0.2857, 0.4294, 0.4021, 0.1484, 0.419, 0.18, 0.419, 0.18, 0.4021, 0.1484, 0.1207, 0.3793, 0.1484, 0.4021, 0.1484, 0.4021, 0.1207, 0.3793, 0.32, 0.419, 0.3516, 0.4021, 0.3516, 0.4021, 0.32, 0.419, 0.3793, 0.1207, 0.4021, 0.1484, 0.4021, 0.1484, 0.3793, 0.1207, 0.1484, 0.4021, 0.18, 0.419, 0.18, 0.419, 0.1484, 0.4021, 0.3516, 0.4021, 0.3793, 0.3793, 0.3793, 0.3793, 0.3516, 0.4021, 0.3516, 0.09791, 0.3793, 0.1207, 0.3793, 0.1207, 0.3516, 0.09791, 0.18, 0.419, 0.2143, 0.4294, 0.2143, 0.4294, 0.18, 0.419, 0.3793, 0.3793, 0.4021, 0.3516, 0.4021, 0.3516, 0.3793, 0.3793, 0.32, 0.08101, 0.3516, 0.09791, 0.3516, 0.09791, 0.32, 0.08101, 0.2143, 0.4294, 0.25, 0.4329, 0.25, 0.4329, 0.2143, 0.4294, 0.4021, 0.3516, 0.419, 0.32, 0.419, 0.32, 0.4021, 0.3516, 0.2857, 0.0706, 0.32, 0.08101, 0.32, 0.08101, 0.2857, 0.0706, 0.419, 0.32, 0.4294, 0.2857, 0.4294, 0.2857, 0.419, 0.32, 0.25, 0.06708, 0.2857, 0.0706, 0.2857, 0.0706, 0.25, 0.06708, 0.4294, 0.2857, 0.4329, 0.25, 0.4329, 0.25, 0.4294, 0.2857, 0.2143, 0.0706, 0.25, 0.06708, 0.25, 0.06708, 0.2143, 0.0706, 0.4329, 0.25, 0.4294, 0.2143, 0.4294, 0.2143, 0.4329, 0.25, 0.18, 0.08101, 0.2143, 0.0706, 0.2143, 0.0706, 0.18, 0.08101, 0.4294, 0.2143, 0.419, 0.18, 0.419, 0.18, 0.4294, 0.2143, 0.1484, 0.09791, 0.18, 0.08101, 0.18, 0.08101, 0.1484, 0.09791, 0.419, 0.18, 0.4021, 0.1484, 0.4021, 0.1484, 0.419, 0.18, 0.1207, 0.1207, 0.1484, 0.09791, 0.1484, 0.09791, 0.1207, 0.1207])
me_cylinder_002.update()

# ---- objects
ob_cylinder = bpy.data.objects.new('Cylinder', me_cylinder_002)

# ---- transforms, parenting, visibility, modifiers, constraints
ob_cylinder.location = (0.0, 0.0, 0.0)

# ---- collection membership
scene.collection.objects.link(ob_cylinder)

# ---- scene / render settings (as saved in the file)
scene.frame_start = 1; scene.frame_end = 250; scene.frame_set(1)
scene.render.engine = 'BLENDER_EEVEE_NEXT'
scene.cycles.sampling_pattern = 'TABULATED_SOBOL'
scene.cycles.use_light_tree = False
scene.view_settings.view_transform = 'Filmic'
bpy.context.view_layer.update()

# ---- added for rendering (the .blend has no active camera and no usable light): camera, sun
cam_auto = bpy.data.cameras.new('AutoCamera')
cam_auto.lens = 50.0
cam_auto.sensor_width = 36.0
cam_auto.clip_end = 1000.0
ob_auto_camera = bpy.data.objects.new('AutoCamera', cam_auto)
scene.collection.objects.link(ob_auto_camera)
ob_auto_camera.location = (3.6591, -4.39092, 3.30936)
ob_auto_camera.rotation_euler = (1.09748, -7.21219e-08, 0.694738)
scene.camera = ob_auto_camera
light_auto_sun = bpy.data.lights.new('AutoSun', 'SUN')
light_auto_sun.energy = 3.0
light_auto_sun.angle = 0.0523599
ob_auto_sun = bpy.data.objects.new('AutoSun', light_auto_sun)
scene.collection.objects.link(ob_auto_sun)
ob_auto_sun.rotation_euler = (0.872665, 0.174533, 0.523599)
bpy.context.view_layer.update()
